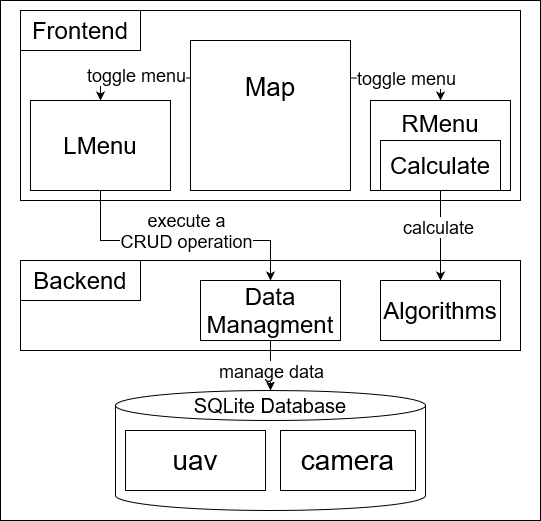

The diagram above was exported from draw.io. Its source (the exported page's mxGraphModel, read from the mxfile embedded in the PNG):
<mxGraphModel dx="1730" dy="1615" grid="1" gridSize="10" guides="1" tooltips="1" connect="1" arrows="1" fold="1" page="1" pageScale="1" pageWidth="850" pageHeight="1100" math="0" shadow="0">
  <root>
    <mxCell id="0" />
    <mxCell id="1" parent="0" />
    <mxCell id="nRkZcLxH92Uqomh6cx5B-30" value="" style="rounded=0;whiteSpace=wrap;html=1;" parent="1" vertex="1">
      <mxGeometry x="-10" y="-10" width="540" height="520" as="geometry" />
    </mxCell>
    <mxCell id="nRkZcLxH92Uqomh6cx5B-15" value="" style="rounded=0;whiteSpace=wrap;html=1;fillColor=none;" parent="1" vertex="1">
      <mxGeometry x="10" width="500" height="190" as="geometry" />
    </mxCell>
    <mxCell id="vZogYbZQuC4aXCzoms1a-2" value="&lt;div style=&quot;font-size: 24px;&quot;&gt;&lt;font style=&quot;font-size: 24px;&quot;&gt;Frontend&lt;/font&gt;&lt;/div&gt;" style="rounded=0;whiteSpace=wrap;html=1;" parent="1" vertex="1">
      <mxGeometry x="10" width="120" height="40" as="geometry" />
    </mxCell>
    <mxCell id="vZogYbZQuC4aXCzoms1a-17" style="edgeStyle=orthogonalEdgeStyle;rounded=0;orthogonalLoop=1;jettySize=auto;html=1;exitX=0;exitY=0.25;exitDx=0;exitDy=0;entryX=0.5;entryY=0;entryDx=0;entryDy=0;" parent="1" source="nRkZcLxH92Uqomh6cx5B-1" target="nRkZcLxH92Uqomh6cx5B-4" edge="1">
      <mxGeometry relative="1" as="geometry">
        <mxPoint x="125" y="115" as="sourcePoint" />
        <mxPoint x="100" y="90.00000000000023" as="targetPoint" />
      </mxGeometry>
    </mxCell>
    <mxCell id="vZogYbZQuC4aXCzoms1a-19" value="&lt;font style=&quot;font-size: 18px;&quot;&gt;toggle menu&lt;/font&gt;" style="edgeLabel;html=1;align=center;verticalAlign=middle;resizable=0;points=[];" parent="vZogYbZQuC4aXCzoms1a-17" connectable="0" vertex="1">
      <mxGeometry x="-0.0289" y="-3" relative="1" as="geometry">
        <mxPoint as="offset" />
      </mxGeometry>
    </mxCell>
    <mxCell id="vZogYbZQuC4aXCzoms1a-41" value="" style="shape=cylinder3;whiteSpace=wrap;html=1;boundedLbl=1;backgroundOutline=1;size=15;" parent="1" vertex="1">
      <mxGeometry x="105" y="380" width="310" height="120" as="geometry" />
    </mxCell>
    <mxCell id="vZogYbZQuC4aXCzoms1a-46" value="&lt;font style=&quot;font-size: 20px;&quot;&gt;SQLite Database&lt;/font&gt;" style="text;html=1;strokeColor=none;fillColor=none;align=center;verticalAlign=middle;whiteSpace=wrap;rounded=0;" parent="1" vertex="1">
      <mxGeometry x="180" y="380" width="160" height="30" as="geometry" />
    </mxCell>
    <mxCell id="nRkZcLxH92Uqomh6cx5B-1" value="&lt;font style=&quot;font-size: 26px;&quot;&gt;Map&lt;/font&gt;&lt;br&gt;&lt;br&gt;&lt;br&gt;&lt;br&gt;&lt;br&gt;" style="rounded=0;whiteSpace=wrap;html=1;" parent="1" vertex="1">
      <mxGeometry x="180" y="30" width="160" height="150" as="geometry" />
    </mxCell>
    <mxCell id="nRkZcLxH92Uqomh6cx5B-13" style="edgeStyle=orthogonalEdgeStyle;rounded=0;orthogonalLoop=1;jettySize=auto;html=1;entryX=0.5;entryY=0;entryDx=0;entryDy=0;exitX=0.5;exitY=1;exitDx=0;exitDy=0;" parent="1" source="nRkZcLxH92Uqomh6cx5B-4" target="nRkZcLxH92Uqomh6cx5B-9" edge="1">
      <mxGeometry relative="1" as="geometry">
        <mxPoint x="280" y="220" as="targetPoint" />
        <Array as="points">
          <mxPoint x="90" y="230" />
          <mxPoint x="260" y="230" />
        </Array>
        <mxPoint x="80" y="190" as="sourcePoint" />
      </mxGeometry>
    </mxCell>
    <mxCell id="nRkZcLxH92Uqomh6cx5B-14" value="&lt;font style=&quot;font-size: 18px;&quot;&gt;execute a &lt;br&gt;CRUD operation&lt;/font&gt;" style="edgeLabel;html=1;align=center;verticalAlign=middle;resizable=0;points=[];" parent="nRkZcLxH92Uqomh6cx5B-13" vertex="1" connectable="0">
      <mxGeometry x="0.1319" y="-1" relative="1" as="geometry">
        <mxPoint x="-12" y="-11" as="offset" />
      </mxGeometry>
    </mxCell>
    <mxCell id="nRkZcLxH92Uqomh6cx5B-4" value="&lt;font style=&quot;font-size: 24px;&quot;&gt;LMenu&lt;/font&gt;" style="rounded=0;whiteSpace=wrap;html=1;" parent="1" vertex="1">
      <mxGeometry x="20" y="90" width="140" height="90" as="geometry" />
    </mxCell>
    <mxCell id="nRkZcLxH92Uqomh6cx5B-5" value="&lt;font style=&quot;font-size: 24px;&quot;&gt;RMenu&lt;/font&gt;&lt;br&gt;&lt;br&gt;&lt;br&gt;&lt;div&gt;&lt;br/&gt;&lt;/div&gt;" style="rounded=0;whiteSpace=wrap;html=1;" parent="1" vertex="1">
      <mxGeometry x="360" y="90" width="140" height="90" as="geometry" />
    </mxCell>
    <mxCell id="nRkZcLxH92Uqomh6cx5B-6" style="edgeStyle=orthogonalEdgeStyle;rounded=0;orthogonalLoop=1;jettySize=auto;html=1;exitX=1;exitY=0.25;exitDx=0;exitDy=0;entryX=0.5;entryY=0;entryDx=0;entryDy=0;" parent="1" source="nRkZcLxH92Uqomh6cx5B-1" target="nRkZcLxH92Uqomh6cx5B-5" edge="1">
      <mxGeometry relative="1" as="geometry">
        <mxPoint x="475" y="189.66" as="sourcePoint" />
        <mxPoint x="480" y="120" as="targetPoint" />
      </mxGeometry>
    </mxCell>
    <mxCell id="nRkZcLxH92Uqomh6cx5B-7" value="&lt;font style=&quot;font-size: 18px;&quot;&gt;toggle menu&lt;/font&gt;" style="edgeLabel;html=1;align=center;verticalAlign=middle;resizable=0;points=[];" parent="nRkZcLxH92Uqomh6cx5B-6" connectable="0" vertex="1">
      <mxGeometry x="-0.0289" y="-3" relative="1" as="geometry">
        <mxPoint y="-3" as="offset" />
      </mxGeometry>
    </mxCell>
    <mxCell id="nRkZcLxH92Uqomh6cx5B-8" value="&lt;div style=&quot;font-size: 24px;&quot;&gt;&lt;font style=&quot;font-size: 24px;&quot;&gt;Backend&lt;/font&gt;&lt;/div&gt;" style="rounded=0;whiteSpace=wrap;html=1;" parent="1" vertex="1">
      <mxGeometry x="10" y="250" width="120" height="40" as="geometry" />
    </mxCell>
    <mxCell id="nRkZcLxH92Uqomh6cx5B-9" value="&lt;font style=&quot;font-size: 24px;&quot;&gt;Data &lt;span style=&quot;color: rgb(0, 0, 0);&quot;&gt;Managment&lt;/span&gt;&lt;/font&gt;" style="rounded=0;whiteSpace=wrap;html=1;" parent="1" vertex="1">
      <mxGeometry x="190" y="270" width="140" height="60" as="geometry" />
    </mxCell>
    <mxCell id="nRkZcLxH92Uqomh6cx5B-10" value="&lt;font style=&quot;font-size: 24px;&quot;&gt;Algorithms&lt;/font&gt;" style="rounded=0;whiteSpace=wrap;html=1;" parent="1" vertex="1">
      <mxGeometry x="370" y="270" width="120" height="60" as="geometry" />
    </mxCell>
    <mxCell id="nRkZcLxH92Uqomh6cx5B-11" style="edgeStyle=orthogonalEdgeStyle;rounded=0;orthogonalLoop=1;jettySize=auto;html=1;exitX=0.5;exitY=1;exitDx=0;exitDy=0;entryX=0.5;entryY=0;entryDx=0;entryDy=0;" parent="1" source="nRkZcLxH92Uqomh6cx5B-5" target="nRkZcLxH92Uqomh6cx5B-10" edge="1">
      <mxGeometry relative="1" as="geometry">
        <mxPoint x="190" y="70" as="sourcePoint" />
        <mxPoint x="90" y="100" as="targetPoint" />
      </mxGeometry>
    </mxCell>
    <mxCell id="nRkZcLxH92Uqomh6cx5B-12" value="&lt;font style=&quot;font-size: 18px;&quot;&gt;calculate&lt;/font&gt;" style="edgeLabel;html=1;align=center;verticalAlign=middle;resizable=0;points=[];" parent="nRkZcLxH92Uqomh6cx5B-11" connectable="0" vertex="1">
      <mxGeometry x="-0.0289" y="-3" relative="1" as="geometry">
        <mxPoint y="-8" as="offset" />
      </mxGeometry>
    </mxCell>
    <mxCell id="nRkZcLxH92Uqomh6cx5B-16" value="" style="rounded=0;whiteSpace=wrap;html=1;fillColor=none;" parent="1" vertex="1">
      <mxGeometry x="10" y="250" width="500" height="90" as="geometry" />
    </mxCell>
    <mxCell id="nRkZcLxH92Uqomh6cx5B-18" value="&lt;font style=&quot;font-size: 28px;&quot;&gt;uav&lt;/font&gt;" style="rounded=0;whiteSpace=wrap;html=1;" parent="1" vertex="1">
      <mxGeometry x="115" y="420.00000000000006" width="140" height="60" as="geometry" />
    </mxCell>
    <mxCell id="nRkZcLxH92Uqomh6cx5B-19" value="&lt;font style=&quot;font-size: 28px;&quot;&gt;camera&lt;/font&gt;" style="rounded=0;whiteSpace=wrap;html=1;" parent="1" vertex="1">
      <mxGeometry x="270" y="420.00000000000006" width="135" height="60" as="geometry" />
    </mxCell>
    <mxCell id="nRkZcLxH92Uqomh6cx5B-2" value="&lt;font style=&quot;font-size: 24px;&quot;&gt;Calculate&lt;/font&gt;" style="rounded=0;whiteSpace=wrap;html=1;" parent="1" vertex="1">
      <mxGeometry x="370" y="130" width="120" height="50" as="geometry" />
    </mxCell>
    <mxCell id="qMrlluLUWSRXeHiUPn3N-3" style="edgeStyle=orthogonalEdgeStyle;rounded=0;orthogonalLoop=1;jettySize=auto;html=1;exitX=0.5;exitY=1;exitDx=0;exitDy=0;entryX=0.5;entryY=0;entryDx=0;entryDy=0;" parent="1" source="nRkZcLxH92Uqomh6cx5B-9" target="vZogYbZQuC4aXCzoms1a-46" edge="1">
      <mxGeometry relative="1" as="geometry">
        <mxPoint x="450" y="435" as="sourcePoint" />
        <mxPoint x="450" y="505" as="targetPoint" />
      </mxGeometry>
    </mxCell>
    <mxCell id="qMrlluLUWSRXeHiUPn3N-4" value="&lt;font style=&quot;font-size: 18px;&quot;&gt;manage data&lt;/font&gt;" style="edgeLabel;html=1;align=center;verticalAlign=middle;resizable=0;points=[];" parent="qMrlluLUWSRXeHiUPn3N-3" connectable="0" vertex="1">
      <mxGeometry x="-0.0289" y="-3" relative="1" as="geometry">
        <mxPoint x="3" y="6" as="offset" />
      </mxGeometry>
    </mxCell>
  </root>
</mxGraphModel>